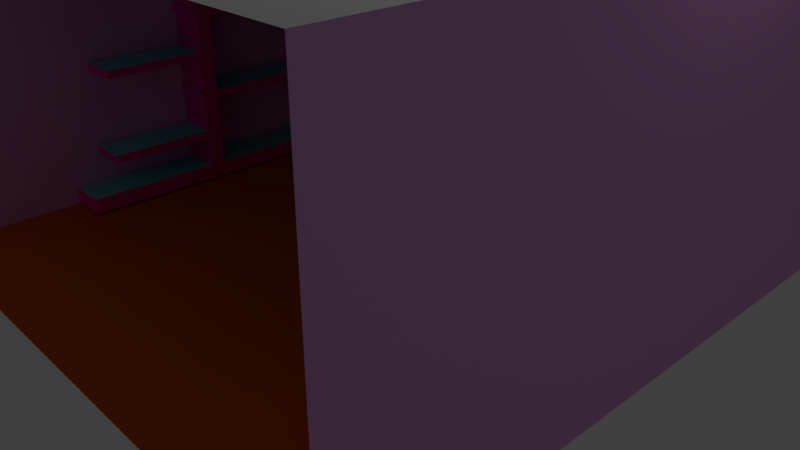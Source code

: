 # Source: cosmetic.blend  (saved by Blender 2.79.4; exported with 4.5.12 LTS)
import bpy
from mathutils import Matrix  # noqa: F401  (used for matrix-valued properties, if any)

bpy.ops.wm.read_factory_settings(use_empty=True)
scene = bpy.context.scene
scene.name = 'Scene'

# ---- collections
col_collection_1 = bpy.data.collections.new('Collection 1'); scene.collection.children.link(col_collection_1)

# ---- materials (node trees are filled in below, after node groups)
mat_material = bpy.data.materials.new('Material')
mat_material.alpha_threshold = 0.0
mat_material.use_transparent_shadow = False
mat_material.diffuse_color = (0.8, 0.02684, 0.3299, 1.0)
mat_material.roughness = 0.5
mat_material.line_color = (0.0, 0.0, 0.0, 1.0)
mat_material_001 = bpy.data.materials.new('Material.001')
mat_material_001.alpha_threshold = 0.0
mat_material_001.use_transparent_shadow = False
mat_material_001.diffuse_color = (0.2428, 0.7325, 0.8, 1.0)
mat_material_001.roughness = 0.5
mat_material_002 = bpy.data.materials.new('Material.002')
mat_material_002.alpha_threshold = 0.0
mat_material_002.use_transparent_shadow = False
mat_material_002.diffuse_color = (0.7439, 0.8, 0.04154, 1.0)
mat_material_002.roughness = 0.5
mat_material_003 = bpy.data.materials.new('Material.003')
mat_material_003.alpha_threshold = 0.0
mat_material_003.use_transparent_shadow = False
mat_material_003.diffuse_color = (0.8, 0.3819, 0.7879, 1.0)
mat_material_003.roughness = 0.5
mat_material_004 = bpy.data.materials.new('Material.004')
mat_material_004.alpha_threshold = 0.0
mat_material_004.use_transparent_shadow = False
mat_material_004.diffuse_color = (0.8, 0.1452, 0.003669, 1.0)
mat_material_004.roughness = 0.5
mat_material_005 = bpy.data.materials.new('Material.005')
mat_material_005.alpha_threshold = 0.0
mat_material_005.use_transparent_shadow = False
mat_material_005.roughness = 0.5

# ---- material node trees

# ---- world
world_world = bpy.data.worlds.new('World'); scene.world = world_world
world_world.color = (0.05088, 0.05088, 0.05088)
world_world.use_sun_shadow = False
world_world.sun_shadow_jitter_overblur = 0.0
world_world.cycles.sampling_method = 'MANUAL'

# ---- cameras
cam_camera = bpy.data.cameras.new('Camera')
cam_camera.clip_end = 100.0
cam_camera.lens = 35.0
cam_camera.sensor_width = 32.0
cam_camera.sensor_height = 18.0
cam_camera.ortho_scale = 7.314
cam_camera.dof.focus_distance = 0.0
cam_camera.dof.aperture_fstop = 128.0

# ---- lights
light_lamp = bpy.data.lights.new('Lamp', 'POINT')
light_lamp.transmission_factor = 0.0
light_lamp.cutoff_distance = 30.0
light_lamp.energy = 100.0
light_lamp.shadow_buffer_clip_start = 1.001
light_lamp.shadow_soft_size = 0.1
light_lamp.shadow_maximum_resolution = 0.006
light_lamp.use_absolute_resolution = True

# ---- meshes
me_cube_001 = bpy.data.meshes.new('Cube.001')
me_cube_001.from_pydata([(12.37, -10.26, -0.7154), (12.37, -10.26, 13.41), (-13.93, -10.26, -0.7154), (-13.93, -10.26, 13.41), (12.37, 16.05, -0.7154), (12.37, 16.05, 13.41), (-13.93, 16.05, -0.7154), (-13.93, 16.05, 13.41), (-7.034, 15.83, -0.6612), (-7.034, 15.83, 0.8988), (5.647, 15.83, -0.6612), (5.647, 15.83, 0.8988), (-7.034, 9.486, -0.6612), (-7.034, 9.486, 0.8988), (5.647, 9.486, -0.6612), (5.647, 9.486, 0.8988), (-7.034, 15.83, 0.8988), (5.647, 15.83, 0.8988), (5.647, 9.486, 0.8988), (-7.034, 9.486, 0.8988), (5.647, 10.44, 2.218), (-7.034, 10.44, 2.218), (5.647, 10.44, 2.218), (-7.034, 10.44, 2.218), (5.647, 12.59, 2.218), (-7.034, 12.59, 2.218), (-7.034, 13.73, 3.488), (5.647, 13.73, 3.488), (-7.034, 15.83, 8.968), (5.647, 15.83, 8.968), (-7.034, 13.73, 8.968), (5.647, 13.73, 8.968), (5.343, 15.83, 0.8988), (5.343, 9.486, 0.8988), (5.343, 15.83, 0.8988), (5.343, 9.486, 0.8988), (5.343, 12.59, 2.218), (5.343, 15.83, 3.488), (5.343, 13.73, 3.488), (5.343, 13.73, 8.968), (-6.5, 9.487, 0.8967), (-6.5, 9.487, 0.8967), (-6.503, 12.59, 2.218), (-6.506, 13.73, 3.488), (-6.515, 13.73, 8.968), (-6.502, 15.83, 0.9001), (-6.502, 15.83, 0.9001), (-6.507, 15.83, 3.489), (5.647, 13.73, 8.578), (-7.034, 13.73, 8.578), (5.343, 15.83, 8.578), (5.343, 13.73, 8.578), (-6.515, 13.73, 8.578), (-6.516, 15.82, 8.58), (-7.034, 13.73, 6.502), (-7.034, 15.83, 6.502), (5.647, 13.73, 6.502), (5.647, 15.83, 6.502), (5.343, 15.83, 6.502), (5.343, 13.73, 6.502), (-6.511, 13.73, 6.502), (-6.512, 15.82, 6.503), (-7.034, 13.73, 6.156), (-7.034, 15.83, 6.156), (5.647, 13.73, 6.156), (5.647, 15.83, 6.156), (5.343, 15.83, 6.156), (5.343, 13.73, 6.156), (-6.51, 13.73, 6.156), (-6.511, 15.82, 6.158), (-7.176, -8.319, -0.6151), (-7.176, -8.319, 0.1149), (5.909, -8.319, -0.6151), (5.909, -8.319, 0.1149), (-7.176, -10.19, -0.6151), (-7.176, -10.19, 0.1149), (5.909, -10.19, -0.6151), (5.909, -10.19, 0.1149), (-0.9542, -8.319, 0.1149), (-0.9542, -10.19, 0.1149), (-0.2503, -8.319, 0.1149), (-0.2503, -10.19, 0.1149), (-0.9542, -8.319, 10.55), (-0.2503, -8.319, 10.55), (-0.2503, -10.19, 1.51), (-0.9542, -10.19, 1.51), (-0.2503, -8.319, 1.51), (-0.9542, -8.319, 1.51), (-0.2503, -10.19, 1.894), (-0.2503, -8.319, 1.894), (-0.9542, -8.319, 1.894), (-0.9542, -10.19, 1.894), (-0.2503, -10.19, 3.506), (-0.2503, -8.319, 3.506), (-0.9542, -8.319, 3.506), (-0.9542, -10.19, 3.506), (-0.2503, -10.19, 3.843), (-0.2503, -8.319, 3.843), (-0.9542, -8.319, 3.843), (-0.9542, -10.19, 3.843), (-0.2503, -10.19, 5.484), (-0.2503, -8.319, 5.484), (-0.9542, -8.319, 5.484), (-0.9542, -10.19, 5.484), (-0.2503, -10.19, 5.846), (-0.2503, -8.319, 5.846), (-0.9542, -8.319, 5.846), (-0.9542, -10.19, 5.846), (-0.2503, -10.19, 7.471), (-0.2503, -8.319, 7.471), (-0.9542, -8.319, 7.471), (-0.9542, -10.19, 7.471), (-0.2503, -10.19, 7.784), (-0.2503, -8.319, 7.784), (-0.9542, -8.319, 7.784), (-0.9542, -10.19, 7.784), (-0.2503, -10.19, 10.04), (-0.2503, -8.319, 10.04), (-0.9542, -8.319, 10.04), (-0.9542, -10.19, 10.04), (4.59, -8.319, 1.51), (4.59, -10.19, 1.51), (4.59, -10.19, 1.894), (4.59, -8.319, 1.894), (-1.382, -10.19, 1.894), (-1.382, -10.19, 1.51), (-1.382, -8.319, 1.51), (-1.382, -8.319, 1.894), (-6.148, -10.19, 3.843), (-6.148, -10.19, 3.506), (-6.148, -8.319, 3.506), (-6.148, -8.319, 3.843), (-0.105, -8.319, 3.506), (-0.105, -10.19, 3.506), (-0.105, -10.19, 3.843), (-0.105, -8.319, 3.843), (-1.13, -10.19, 5.846), (-1.13, -10.19, 5.484), (-1.13, -8.319, 5.484), (-1.13, -8.319, 5.846), (4.473, -8.319, 5.484), (4.473, -10.19, 5.484), (4.473, -10.19, 5.846), (4.473, -8.319, 5.846), (-5.713, -10.19, 7.784), (-5.713, -10.19, 7.471), (-5.713, -8.319, 7.471), (-5.713, -8.319, 7.784), (-0.07864, -8.319, 7.471), (-0.07864, -10.19, 7.471), (-0.07864, -10.19, 7.784), (-0.07864, -8.319, 7.784), (-6.418, -8.319, 10.55), (-6.418, -10.19, 10.55), (-6.418, -8.319, 10.04), (-6.418, -10.19, 10.04), (5.514, -8.319, 10.55), (5.514, -10.19, 10.55), (5.514, -10.19, 10.04), (5.514, -8.319, 10.04), (-10.47, -1.382, -0.8268), (-13.74, -3.698, -0.8268), (-13.74, 9.58, -0.8268), (-10.47, 7.121, -0.8268), (-10.47, -1.382, 1.88), (-13.74, -3.698, 1.88), (-13.74, 9.58, 1.88), (-10.47, 7.121, 1.88), (-10.47, -1.382, 3.467), (-13.74, -3.698, 3.467), (-13.74, 9.58, 3.467), (-10.47, 7.121, 3.467), (-10.47, -1.382, 3.798), (-13.74, -3.698, 3.798), (-13.74, 9.58, 3.798), (-10.47, 7.121, 3.798), (-10.47, -1.382, 5.509), (-13.74, -3.698, 5.509), (-13.74, 9.58, 5.509), (-10.47, 7.121, 5.509), (-10.47, -1.382, 5.829), (-13.74, -3.698, 5.829), (-13.74, 9.58, 5.829), (-10.47, 7.121, 5.829), (-10.47, -1.382, 7.456), (-13.74, -3.698, 7.456), (-13.74, 9.58, 7.456), (-10.47, 7.121, 7.456), (-10.47, -1.382, 7.818), (-13.74, -3.698, 7.818), (-13.74, 9.58, 7.818), (-10.47, 7.121, 7.818), (-8.761, 14.03, 12.9), (-8.761, 14.03, 13.36), (7.093, 14.03, 12.9), (7.093, 14.03, 13.36), (-8.761, 11.83, 12.9), (-8.761, 11.83, 13.36), (7.093, 11.83, 12.9), (7.093, 11.83, 13.36), (-8.761, 7.068, 12.9), (-8.761, 7.068, 13.36), (7.093, 7.068, 12.9), (7.093, 7.068, 13.36), (-8.761, 4.864, 12.9), (-8.761, 4.864, 13.36), (7.093, 4.864, 12.9), (7.093, 4.864, 13.36), (-8.761, 0.6796, 12.9), (-8.761, 0.6796, 13.36), (7.093, 0.6796, 12.9), (7.093, 0.6796, 13.36), (-8.761, -1.524, 12.9), (-8.761, -1.524, 13.36), (7.093, -1.524, 12.9), (7.093, -1.524, 13.36), (-8.761, -5.493, 12.9), (-8.761, -5.493, 13.36), (7.093, -5.493, 12.9), (7.093, -5.493, 13.36), (-8.761, -7.697, 12.9), (-8.761, -7.697, 13.36), (7.093, -7.697, 12.9), (7.093, -7.697, 13.36)], [(54, 56), (67, 65), (68, 64)], [(2, 0, 4, 6), (7, 5, 1, 3), (7, 3, 2, 6), (2, 3, 1, 0), (5, 7, 6, 4), (45, 9, 16, 46), (26, 62, 63, 16, 9, 8, 12, 13, 19, 21, 25), (33, 15, 18, 35), (36, 24, 27, 38), (19, 41, 35, 18, 20, 21), (21, 20, 22, 23), (20, 24, 36, 42, 25, 21), (51, 48, 31, 39), (18, 15, 14, 10, 11, 17, 65, 64, 27, 24, 20), (55, 54, 49, 30, 28), (52, 51, 39, 44), (42, 36, 38, 43), (40, 33, 35, 41), (11, 32, 34, 17), (33, 40, 13, 12, 14, 15), (13, 40, 41, 19), (25, 42, 43, 26), (49, 52, 44, 30), (32, 45, 46, 34), (54, 60, 52, 49), (60, 59, 51, 52), (59, 56, 48, 51), (67, 64, 56, 59), (63, 62, 54, 55), (64, 65, 57, 56), (68, 67, 59, 60), (62, 68, 60, 54), (26, 43, 68, 62), (43, 38, 67, 68), (56, 57, 29, 31, 48), (38, 27, 64, 67), (72, 73, 77, 76), (74, 75, 71, 70), (79, 78, 71, 75), (77, 73, 80, 81), (78, 79, 85, 87), (81, 80, 86, 84), (90, 91, 95, 94), (88, 89, 93, 92), (94, 95, 129, 130), (92, 93, 132, 133), (98, 99, 103, 102), (96, 97, 101, 100), (107, 106, 139, 136), (106, 107, 111, 110), (104, 105, 109, 108), (110, 111, 145, 146), (113, 112, 150, 151), (114, 115, 119, 118), (112, 113, 117, 116), (121, 120, 123, 122), (89, 88, 122, 123), (84, 86, 120, 121), (126, 125, 124, 127), (91, 90, 127, 124), (87, 85, 125, 126), (130, 129, 128, 131), (99, 98, 131, 128), (133, 132, 135, 134), (97, 96, 134, 135), (138, 137, 136, 139), (102, 103, 137, 138), (141, 140, 143, 142), (100, 101, 140, 141), (105, 104, 142, 143), (146, 145, 144, 147), (115, 114, 147, 144), (149, 148, 151, 150), (108, 109, 148, 149), (154, 155, 153, 152), (114, 118, 154, 152, 82, 83, 156, 159, 117, 113, 151, 148, 109, 105, 143, 140, 101, 97, 135, 132, 93, 89, 123, 120, 86, 80, 73, 72, 70, 71, 78, 87, 126, 127, 90, 94, 130, 131, 98, 102, 138, 139, 106, 110, 146, 147), (118, 119, 155, 154), (158, 159, 156, 157), (116, 117, 159, 158), (163, 167, 164, 160), (162, 166, 167, 163), (160, 164, 165, 161), (164, 167, 171, 168), (185, 186, 187, 184), (181, 182, 183, 180), (165, 164, 168, 169), (167, 166, 170, 171), (175, 174, 178, 179), (169, 168, 172, 173), (171, 170, 174, 175), (168, 171, 175, 172), (177, 178, 179, 176), (172, 175, 179, 176), (175, 172, 173, 174), (173, 172, 176, 177), (171, 168, 169, 170), (177, 176, 180, 181), (179, 178, 182, 183), (176, 179, 183, 180), (187, 186, 190, 191), (181, 180, 184, 185), (183, 182, 186, 187), (180, 183, 187, 184), (184, 187, 191, 188), (167, 166, 165, 164), (185, 184, 188, 189), (192, 193, 195, 194), (194, 195, 199, 198), (198, 199, 197, 196), (196, 197, 193, 192), (194, 198, 196, 192), (200, 201, 203, 202), (202, 203, 207, 206), (206, 207, 205, 204), (204, 205, 201, 200), (202, 206, 204, 200), (208, 209, 211, 210), (210, 211, 215, 214), (214, 215, 213, 212), (212, 213, 209, 208), (210, 214, 212, 208), (216, 217, 219, 218), (218, 219, 223, 222), (222, 223, 221, 220), (220, 221, 217, 216), (218, 222, 220, 216), (61, 60, 52, 53), (68, 43, 47, 69, 61, 60), (58, 66, 37, 38, 67, 59, 51, 50), (55, 54, 60, 59, 56, 57), (63, 62, 68, 67, 64, 65), (38, 37, 47, 43), (52, 53, 50, 51)])
me_cube_001.polygons.foreach_set('material_index', [4, 5, 3, 3, 3, 0, 0, 0, 0, 0, 0, 1, 0, 0, 0, 0, 0, 0, 0, 0, 0, 0, 0, 0, 0, 2, 0, 0, 0, 0, 0, 0, 0, 2, 0, 0, 0, 0, 1, 1, 0, 0, 0, 0, 1, 1, 0, 0, 1, 0, 0, 1, 1, 0, 0, 0, 1, 1, 0, 1, 1, 0, 1, 0, 1, 0, 1, 0, 1, 1, 0, 1, 0, 1, 0, 0, 1, 0, 1, 0, 0, 0, 2, 1, 1, 2, 2, 2, 0, 0, 0, 1, 2, 1, 2, 1, 0, 0, 0, 0, 2, 2, 2, 0, 1, 0, 0, 0, 0, 0, 1, 0, 0, 0, 0, 1, 0, 0, 0, 0, 1, 0, 0, 0, 0, 1, 0, 0, 0, 1, 1, 1, 1])
_uv = me_cube_001.uv_layers.new(name='UVMap')
_uv.uv.foreach_set('vector', [0.0, 0.0, 0.0, 0.0, 0.0, 0.0, 0.0, 0.0, 0.0, 0.0, 0.0, 0.0, 0.0, 0.0, 0.0, 0.0, 0.0, 0.0, 0.0, 0.0, 0.0, 0.0, 0.0, 0.0, 0.0, 0.0, 0.0, 0.0, 0.0, 0.0, 0.0, 0.0, 0.0, 0.0, 0.0, 0.0, 0.0, 0.0, 0.0, 0.0, 0.0, 0.0, 0.0, 0.0, 0.0, 0.0, 0.0, 0.0, 0.0, 0.0, 0.0, 0.0, 0.0, 0.0, 0.0, 0.0, 0.0, 0.0, 0.0, 0.0, 0.0, 0.0, 0.0, 0.0, 0.0, 0.0, 0.0, 0.0, 0.0, 0.0, 0.0, 0.0, 0.0, 0.0, 0.0, 0.0, 0.0, 0.0, 0.0, 0.0, 0.0, 0.0, 0.0, 0.0, 0.0, 0.0, 0.0, 0.0, 0.0, 0.0, 0.0, 0.0, 0.0, 0.0, 0.0, 0.0, 0.0, 0.0, 0.0, 0.0, 0.0, 0.0, 0.0, 0.0, 0.0, 0.0, 0.0, 0.0, 0.0, 0.0, 0.0, 0.0, 0.0, 0.0, 0.0, 0.0, 0.0, 0.0, 0.0, 0.0, 0.0, 0.0, 0.0, 0.0, 0.0, 0.0, 0.0, 0.0, 0.0, 0.0, 0.0, 0.0, 0.0, 0.0, 0.0, 0.0, 0.0, 0.0, 0.0, 0.0, 0.0, 0.0, 0.0, 0.0, 0.0, 0.0, 0.0, 0.0, 0.0, 0.0, 0.0, 0.0, 0.0, 0.0, 0.0, 0.0, 0.0, 0.0, 0.0, 0.0, 0.0, 0.0, 0.0, 0.0, 0.0, 0.0, 0.0, 0.0, 0.0, 0.0, 0.0, 0.0, 0.0, 0.0, 0.0, 0.0, 0.0, 0.0, 0.0, 0.0, 0.0, 0.0, 0.0, 0.0, 0.0, 0.0, 0.0, 0.0, 0.0, 0.0, 0.0, 0.0, 0.0, 0.0, 0.0, 0.0, 0.0, 0.0, 0.0, 0.0, 0.0, 0.0, 0.0, 0.0, 0.0, 0.0, 0.0, 0.0, 0.0, 0.0, 0.0, 0.0, 0.0, 0.0, 0.0, 0.0, 0.0, 0.0, 0.0, 0.0, 0.0, 0.0, 0.0, 0.0, 0.0, 0.0, 0.0, 0.0, 0.0, 0.0, 0.0, 0.0, 0.0, 0.0, 0.0, 0.0, 0.0, 0.0, 0.0, 0.0, 0.0, 0.0, 0.0, 0.0, 0.0, 0.0, 0.0, 0.0, 0.0, 0.0, 0.0, 0.0, 0.0, 0.0, 0.0, 0.0, 0.0, 0.0, 0.0, 0.0, 0.0, 0.0, 0.0, 0.0, 0.0, 0.0, 0.0, 0.0, 0.0, 0.0, 0.0, 0.0, 0.0, 0.0, 0.0, 0.0, 0.0, 0.0, 0.0, 0.0, 0.0, 0.0, 0.0, 0.0, 0.0, 0.0, 0.0, 0.0, 0.0, 0.0, 0.0, 0.0, 0.0, 0.0, 0.0, 0.0, 0.0, 0.0, 0.0, 0.0, 0.0, 0.0, 0.0, 0.0, 0.0, 0.0, 0.0, 0.0, 0.0, 0.0, 0.0, 0.0, 0.0, 0.0, 0.0, 0.0, 0.0, 0.0, 0.0, 0.0, 0.0, 0.0, 0.0, 0.0, 0.0, 0.0, 0.0, 0.0, 0.0, 0.0, 0.0, 0.0, 0.0, 0.0, 0.0, 0.0, 0.0, 0.0, 0.0, 0.0, 0.0, 0.0, 0.0, 0.0, 0.0, 0.0, 0.0, 0.0, 0.0, 0.0, 0.0, 0.0, 0.0, 0.0, 0.0, 0.0, 0.0, 0.0, 0.0, 0.0, 0.0, 0.0, 0.0, 0.0, 0.0, 0.0, 0.0, 0.0, 0.0, 0.0, 0.0, 0.0, 0.0, 0.0, 0.0, 0.0, 0.0, 0.0, 0.0, 0.0, 0.0, 0.0, 0.0, 0.0, 0.0, 0.0, 0.0, 0.0, 0.0, 0.0, 0.0, 0.0, 0.0, 0.0, 0.0, 0.0, 0.0, 0.0, 0.0, 0.0, 0.0, 0.0, 0.0, 0.0, 0.0, 0.0, 0.0, 0.0, 0.0, 0.0, 0.0, 0.0, 0.0, 0.0, 0.0, 0.0, 0.0, 0.0, 0.0, 0.0, 0.0, 0.0, 0.0, 0.0, 0.0, 0.0, 0.0, 0.0, 0.0, 0.0, 0.0, 0.0, 0.0, 0.0, 0.0, 0.0, 0.0, 0.0, 0.0, 0.0, 0.0, 0.0, 0.0, 0.0, 0.0, 0.0, 0.0, 0.0, 0.0, 0.0, 0.0, 0.0, 0.0, 0.0, 0.0, 0.0, 0.0, 0.0, 0.0, 0.0, 0.0, 0.0, 0.0, 0.0, 0.0, 0.0, 0.0, 0.0, 0.0, 0.0, 0.0, 0.0, 0.0, 0.0, 0.0, 0.0, 0.0, 0.0, 0.0, 0.0, 0.0, 0.0, 0.0, 0.0, 0.0, 0.0, 0.0, 0.0, 0.0, 0.0, 0.0, 0.0, 0.0, 0.0, 0.0, 0.0, 0.0, 0.0, 0.0, 0.0, 0.0, 0.0, 0.0, 0.0, 0.0, 0.0, 0.0, 0.0, 0.0, 0.0, 0.0, 0.0, 0.0, 0.0, 0.0, 0.0, 0.0, 0.0, 0.0, 0.0, 0.0, 0.0, 0.0, 0.0, 0.0, 0.0, 0.0, 0.0, 0.0, 0.0, 0.0, 0.0, 0.0, 0.0, 0.0, 0.0, 0.0, 0.0, 0.0, 0.0, 0.0, 0.0, 0.0, 0.0, 0.0, 0.0, 0.0, 0.0, 0.0, 0.0, 0.0, 0.0, 0.0, 0.0, 0.0, 0.0, 0.0, 0.0, 0.0, 0.0, 0.0, 0.0, 0.0, 0.0, 0.0, 0.0, 0.0, 0.0, 0.0, 0.0, 0.0, 0.0, 0.0, 0.0, 0.0, 0.0, 0.0, 0.0, 0.0, 0.0, 0.0, 0.0, 0.0, 0.0, 0.0, 0.0, 0.0, 0.0, 0.0, 0.0, 0.0, 0.0, 0.0, 0.0, 0.0, 0.0, 0.0, 0.0, 0.0, 0.0, 0.0, 0.0, 0.0, 0.0, 0.0, 0.0, 0.0, 0.0, 0.0, 0.0, 0.0, 0.0, 0.0, 0.0, 0.0, 0.0, 0.0, 0.0, 0.0, 0.0, 0.0, 0.0, 0.0, 0.0, 0.0, 0.0, 0.0, 0.0, 0.0, 0.0, 0.0, 0.0, 0.0, 0.0, 0.0, 0.0, 0.0, 0.0, 0.0, 0.0, 0.0, 0.0, 0.0, 0.0, 0.0, 0.0, 0.0, 0.0, 0.0, 0.0, 0.0, 0.0, 0.0, 0.0, 0.0, 0.0, 0.0, 0.0, 0.0, 0.0, 0.0, 0.0, 0.0, 0.0, 0.0, 0.0, 0.0, 0.0, 0.0, 0.0, 0.0, 0.0, 0.0, 0.0, 0.0, 0.0, 0.0, 0.0, 0.0, 0.0, 0.0, 0.0, 0.0, 0.0, 0.0, 0.0, 0.0, 0.0, 0.0, 0.0, 0.0, 0.0, 0.0, 0.0, 0.0, 0.0, 0.0, 0.0, 0.0, 0.0, 0.0, 0.0, 0.0, 0.0, 0.0, 0.0, 0.0, 0.0, 0.0, 0.0, 0.0, 0.0, 0.0, 0.0, 0.0, 0.0, 0.0, 0.0, 0.0, 0.0, 0.0, 0.0, 0.0, 0.0, 0.0, 0.0, 0.0, 0.0, 0.0, 0.0, 0.0, 0.0, 0.0, 0.0, 0.0, 0.0, 0.0, 0.0, 0.0, 0.0, 0.0, 0.0, 0.0, 0.0, 0.0, 0.0, 0.0, 0.0, 0.0, 0.0, 0.0, 0.0, 0.0, 0.0, 0.0, 0.0, 0.0, 0.0, 0.0, 0.0, 0.0, 0.0, 0.0, 0.0, 0.0, 0.0, 0.0, 0.0, 0.0, 0.0, 0.0, 0.0, 0.0, 0.0, 0.0, 0.0, 0.0, 0.0, 0.0, 0.0, 0.0, 0.0, 0.0, 0.0, 0.0, 0.0, 0.0, 0.0, 0.0, 0.0, 0.0, 0.0, 0.0, 0.0, 0.0, 0.0, 0.0, 0.0, 0.0, 0.0, 0.0, 0.0, 0.0, 0.0, 0.0, 0.0, 0.0, 0.0, 0.0, 0.0, 0.0, 0.0, 0.0, 0.0, 0.0, 0.0, 0.0, 0.0, 0.0, 0.0, 0.0, 0.0, 0.0, 0.0, 0.0, 0.0, 0.0, 0.0, 0.0, 0.0, 0.0, 0.0, 0.0, 0.0, 0.0, 0.0, 0.0, 0.0, 0.0, 0.0, 0.0, 0.0, 0.0, 0.0, 0.0, 0.0, 0.0, 0.0, 0.0, 0.0, 0.0, 0.0, 0.0, 0.0, 0.0, 0.0, 0.0, 0.0, 0.0, 0.0, 0.0, 0.0, 0.0, 0.0, 0.0, 0.0, 0.0, 0.0, 0.0, 0.0, 0.0, 0.0, 0.0, 0.0, 0.0, 0.0, 0.0, 0.0, 0.0, 0.0, 0.0, 0.0, 0.0, 0.0, 0.0, 0.0, 0.0, 0.0, 0.0, 0.0, 0.0, 0.0, 0.0, 0.0, 0.0, 0.0, 0.0, 0.0, 0.0, 0.0, 0.0, 0.0, 0.0, 0.0, 0.0, 0.0, 0.0, 0.0, 0.0, 0.0, 0.0, 0.0, 0.0, 0.0, 0.0, 0.0, 0.0, 0.0, 0.0, 0.0, 0.0, 0.0, 0.0, 0.0, 0.0, 0.0, 0.0, 0.0, 0.0, 0.0, 0.0, 0.0, 0.0, 0.0, 0.0, 0.0, 0.0, 0.0, 0.0, 0.0, 0.0, 0.0, 0.0, 0.0, 0.0, 0.0, 0.0, 0.0, 0.0, 0.0, 0.0, 0.0, 0.0, 0.0, 0.0, 0.0, 0.0, 0.0, 0.0, 0.0, 0.0, 0.0, 0.0, 0.0, 0.0, 0.0, 0.0, 0.0, 0.0, 0.0, 0.0, 0.0, 0.0, 0.0, 0.0, 0.0, 0.0, 0.0, 0.0, 0.0, 0.0, 0.0, 0.0, 0.0, 0.0, 0.0, 0.0, 0.0, 0.0, 0.0, 0.0, 0.0, 0.0, 0.0, 0.0, 0.0, 0.0, 0.0, 0.0, 0.0, 0.0, 0.0, 0.0, 0.0, 0.0, 0.0, 0.0, 0.0, 0.0, 0.0, 0.0, 0.0, 0.0, 0.0, 0.0, 0.0, 0.0, 0.0, 0.0, 0.0, 0.0, 0.0, 0.0, 0.0, 0.0, 0.0, 0.0, 0.0, 0.0, 0.0, 0.0, 0.0, 0.0, 0.0, 0.0, 0.0, 0.0, 0.0, 0.0, 0.0, 0.0, 0.0, 0.0, 0.0, 0.0, 0.0, 0.0, 0.0, 0.0, 0.0, 0.0, 0.0, 0.0, 0.0, 0.0, 0.0, 0.0, 0.0, 0.0, 0.0, 0.0, 0.0, 0.0, 0.0, 0.0, 0.0, 0.0, 0.0, 0.0, 0.0, 0.0, 0.0, 0.0, 0.0, 0.0, 0.0, 0.0, 0.0, 0.0, 0.0, 0.0, 0.0, 0.0, 0.0, 0.0, 0.0, 0.0, 0.0, 0.0, 0.0, 0.0, 0.0, 0.0, 0.0, 0.0, 0.0, 0.0, 0.0, 0.0, 0.0, 0.0, 0.0, 0.0, 0.0, 0.0, 0.0, 0.0, 0.0, 0.0, 0.0, 0.0, 0.0, 0.0, 0.0, 0.0, 0.0, 0.0, 0.0, 0.0, 0.0, 0.0, 0.0, 0.0, 0.0, 0.0, 0.0, 0.0, 0.0, 0.0, 0.0, 0.0, 0.0, 0.0, 0.0, 0.0, 0.0, 0.0, 0.0, 0.0, 0.0, 0.0, 0.0, 0.0, 0.0, 0.0, 0.0, 0.0, 0.0, 0.0, 0.0, 0.0, 0.0, 0.0, 0.0, 0.0, 0.0, 0.0, 0.0, 0.0, 0.0, 0.0, 0.0, 0.0, 0.0, 0.0, 0.0, 0.0, 0.0, 0.0, 0.0, 0.0, 0.0, 0.0, 0.0, 0.0, 0.0, 0.0, 0.0, 0.0, 0.0, 0.0, 0.0, 0.0, 0.0, 0.0, 0.0, 0.0, 0.0, 0.0, 0.0, 0.0, 0.0, 0.0, 0.0, 0.0, 0.0, 0.0, 0.0, 0.0, 0.0, 0.0, 0.0, 0.0, 0.0, 0.0, 0.0, 0.0, 0.0, 0.0, 0.0, 0.0, 0.0])
me_cube_001.materials.append(mat_material)
me_cube_001.materials.append(mat_material_001)
me_cube_001.materials.append(mat_material_002)
me_cube_001.materials.append(mat_material_003)
me_cube_001.materials.append(mat_material_004)
me_cube_001.materials.append(mat_material_005)
me_cube_001.use_remesh_preserve_volume = False
me_cube_001.use_remesh_preserve_attributes = False
me_cube_001.use_mirror_vertex_groups = False
me_cube_001.update()

# ---- objects
ob_lamp = bpy.data.objects.new('Lamp', light_lamp)
ob_camera = bpy.data.objects.new('Camera', cam_camera)
ob_cube_001 = bpy.data.objects.new('Cube.001', me_cube_001)

# ---- transforms, parenting, visibility, modifiers, constraints
ob_lamp.location = (4.076, 1.005, 5.904)
ob_lamp.rotation_euler = (0.6503, 0.05522, 1.866)
ob_lamp.lock_rotations_4d = False
ob_lamp.empty_display_type = 'ARROWS'
ob_lamp.color = (0.0, 0.0, 0.0, 0.0)
ob_lamp.lineart.crease_threshold = 0.0
ob_camera.location = (7.481, -6.508, 5.344)
ob_camera.rotation_euler = (1.109, 0.0, 0.8149)
ob_camera.lock_rotations_4d = False
ob_camera.empty_display_type = 'ARROWS'
ob_camera.color = (0.0, 0.0, 0.0, 0.0)
ob_camera.display_type = 'WIRE'
ob_camera.lineart.crease_threshold = 0.0
ob_cube_001.location = (-0.8746, -0.2403, 0.2295)
ob_cube_001.rotation_euler = (0.0, 0.0, 4.712)
ob_cube_001.scale = (0.3031, 0.3031, 0.3031)
ob_cube_001.lock_rotations_4d = False
ob_cube_001.empty_display_type = 'ARROWS'
ob_cube_001.lineart.crease_threshold = 0.0

# ---- collection membership
col_collection_1.objects.link(ob_lamp)
col_collection_1.objects.link(ob_camera)
col_collection_1.objects.link(ob_cube_001)

# ---- scene / render settings (as saved in the file)
scene.camera = ob_camera
scene.frame_start = 1; scene.frame_end = 250; scene.frame_set(1)
scene.render.engine = 'BLENDER_EEVEE_NEXT'
scene.render.resolution_percentage = 50
scene.render.dither_intensity = 0.0
scene.cycles.use_denoising = False
scene.cycles.samples = 128
scene.cycles.sampling_pattern = 'TABULATED_SOBOL'
scene.cycles.use_adaptive_sampling = False
scene.cycles.use_light_tree = False
scene.view_settings.view_transform = 'Standard'
bpy.context.view_layer.update()
